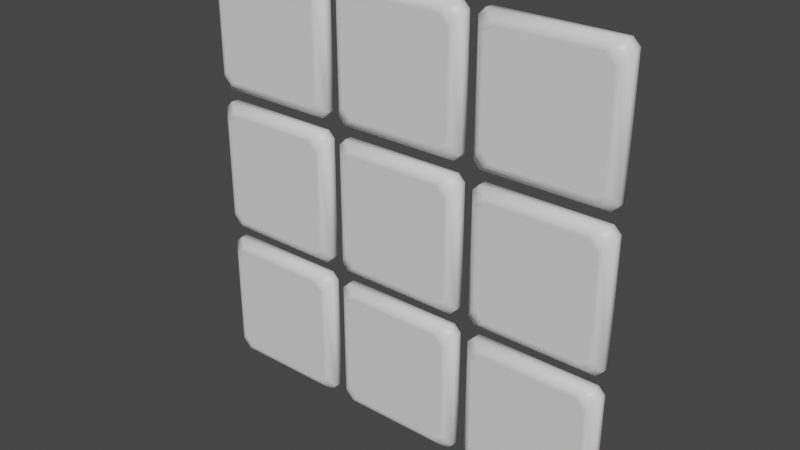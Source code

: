 # Source: menu_squares.blend  (saved by Blender 2.91.10; exported with 4.5.12 LTS)
import bpy
from mathutils import Matrix  # noqa: F401  (used for matrix-valued properties, if any)

bpy.ops.wm.read_factory_settings(use_empty=True)
scene = bpy.context.scene
scene.name = 'Scene'

# ---- collections
col_collection = bpy.data.collections.new('Collection'); scene.collection.children.link(col_collection)

# ---- materials (node trees are filled in below, after node groups)
mat_material = bpy.data.materials.new('Material')
mat_material.alpha_threshold = 0.0
mat_material.use_transparent_shadow = False
mat_material.line_color = (0.0, 0.0, 0.0, 1.0)

# ---- material node trees
mat_material.use_nodes = True; mat_material.node_tree.nodes.clear()
_N = mat_material.node_tree.nodes; _L = mat_material.node_tree.links
n0 = _N.new('ShaderNodeOutputMaterial'); n0.name = 'Material Output'; n0.location = (300, 300)
n1 = _N.new('ShaderNodeBsdfPrincipled'); n1.name = 'Principled BSDF'; n1.location = (10, 300)
n1.distribution = 'GGX'
n1.subsurface_method = 'BURLEY'
n1.inputs[2].default_value = 0.4
n1.inputs[3].default_value = 1.45
n1.inputs[27].default_value = (0.0, 0.0, 0.0, 1.0)
n1.inputs[28].default_value = 1.0
_L.new(n1.outputs[0], n0.inputs[0])
n0.is_active_output = True

# ---- world
world_world = bpy.data.worlds.new('World'); scene.world = world_world
world_world.use_nodes = True; world_world.node_tree.nodes.clear()
_N = world_world.node_tree.nodes; _L = world_world.node_tree.links
n0 = _N.new('ShaderNodeOutputWorld'); n0.name = 'World Output'; n0.location = (300, 300)
n1 = _N.new('ShaderNodeBackground'); n1.name = 'Background'; n1.location = (10, 300)
n1.inputs[0].default_value = (0.05088, 0.05088, 0.05088, 1.0)
_L.new(n1.outputs[0], n0.inputs[0])
n0.is_active_output = True
world_world.color = (0.05088, 0.05088, 0.05088)
world_world.use_sun_shadow = False
world_world.sun_shadow_jitter_overblur = 0.0

# ---- meshes
me_cube = bpy.data.meshes.new('Cube')
me_cube.from_pydata([(0.766, 0.157, 0.766), (0.766, 0.157, -0.766), (0.7424, -0.157, 0.7424), (0.7424, -0.157, -0.7424), (-0.766, 0.157, 0.766), (-0.766, 0.157, -0.766), (-0.7424, -0.157, 0.7424), (-0.7424, -0.157, -0.7424), (-1.0, -0.157, -1.0), (-1.0, -0.157, 1.0), (1.0, -0.157, 1.0), (1.0, -0.157, -1.0), (1.0, 0.157, -1.0), (-1.0, 0.157, -1.0), (1.0, 0.157, 1.0), (-1.0, 0.157, 1.0)], [], [(14, 15, 9, 10), (3, 2, 6, 7), (8, 9, 15, 13), (13, 12, 11, 8), (12, 14, 10, 11), (5, 4, 0, 1), (7, 6, 9, 8), (2, 3, 11, 10), (6, 2, 10, 9), (3, 7, 8, 11), (5, 1, 12, 13), (1, 0, 14, 12), (4, 5, 13, 15), (0, 4, 15, 14)])
me_cube.polygons.foreach_set('use_smooth', [True] * 14)
_uv = me_cube.uv_layers.new(name='UVMap')
_uv.uv.foreach_set('vector', [0.625, 0.5, 0.875, 0.5, 0.875, 0.75, 0.625, 0.75, 0.4072, 0.7822, 0.5928, 0.7822, 0.5928, 0.9678, 0.4072, 0.9678, 0.375, 0.0, 0.625, 0.0, 0.625, 0.25, 0.375, 0.25, 0.125, 0.5, 0.375, 0.5, 0.375, 0.75, 0.125, 0.75, 0.375, 0.5, 0.625, 0.5, 0.625, 0.75, 0.375, 0.75, 0.4043, 0.2793, 0.5957, 0.2793, 0.5957, 0.4707, 0.4043, 0.4707, 0.4072, 0.9678, 0.5928, 0.9678, 0.625, 1.0, 0.375, 1.0, 0.5928, 0.7822, 0.4072, 0.7822, 0.375, 0.75, 0.625, 0.75, 0.5928, 0.9678, 0.5928, 0.7822, 0.625, 0.75, 0.625, 1.0, 0.4072, 0.7822, 0.4072, 0.9678, 0.375, 1.0, 0.375, 0.75, 0.4043, 0.2793, 0.4043, 0.4707, 0.375, 0.5, 0.375, 0.25, 0.4043, 0.4707, 0.5957, 0.4707, 0.625, 0.5, 0.375, 0.5, 0.5957, 0.2793, 0.4043, 0.2793, 0.375, 0.25, 0.625, 0.25, 0.5957, 0.4707, 0.5957, 0.2793, 0.625, 0.25, 0.625, 0.5])
me_cube.materials.append(mat_material)
me_cube.use_remesh_preserve_volume = False
me_cube.use_remesh_preserve_attributes = False
me_cube.use_mirror_vertex_groups = False
me_cube.update()

# ---- objects
ob_cube = bpy.data.objects.new('Cube', me_cube)

# ---- transforms, parenting, visibility, modifiers, constraints
ob_cube.location = (1.013, -1.338e-07, 0.9962)
ob_cube.lock_rotations_4d = False
ob_cube.empty_display_type = 'ARROWS'
ob_cube.lineart.crease_threshold = 0.0
_m = ob_cube.modifiers.new('Array', 'ARRAY')
_m.count = 3
_m.relative_offset_displace = (1.1, 0.0, 0.0)
_m = ob_cube.modifiers.new('Array.001', 'ARRAY')
_m.count = 3
_m.relative_offset_displace = (0.0, 0.0, 1.1)
_m = ob_cube.modifiers.new('Bevel', 'BEVEL')
_m.limit_method = 'NONE'

# ---- collection membership
col_collection.objects.link(ob_cube)

# ---- scene / render settings (as saved in the file)
scene.frame_start = 1; scene.frame_end = 250; scene.frame_set(1)
scene.render.engine = 'BLENDER_EEVEE_NEXT'
scene.cycles.use_denoising = False
scene.cycles.samples = 128
scene.cycles.sampling_pattern = 'TABULATED_SOBOL'
scene.cycles.use_adaptive_sampling = False
scene.cycles.use_light_tree = False
scene.view_settings.view_transform = 'Filmic'
bpy.context.view_layer.update()

# ---- added for rendering (the .blend has no active camera and no usable light): camera, sun
cam_auto = bpy.data.cameras.new('AutoCamera')
cam_auto.lens = 50.0
cam_auto.sensor_width = 36.0
cam_auto.clip_end = 1000.0
ob_auto_camera = bpy.data.objects.new('AutoCamera', cam_auto)
scene.collection.objects.link(ob_auto_camera)
ob_auto_camera.location = (11.5917, -10.0551, 9.89955)
ob_auto_camera.rotation_euler = (1.09748, -7.21219e-08, 0.694738)
scene.camera = ob_auto_camera
light_auto_sun = bpy.data.lights.new('AutoSun', 'SUN')
light_auto_sun.energy = 3.0
light_auto_sun.angle = 0.0523599
ob_auto_sun = bpy.data.objects.new('AutoSun', light_auto_sun)
scene.collection.objects.link(ob_auto_sun)
ob_auto_sun.rotation_euler = (0.872665, 0.174533, 0.523599)
bpy.context.view_layer.update()
